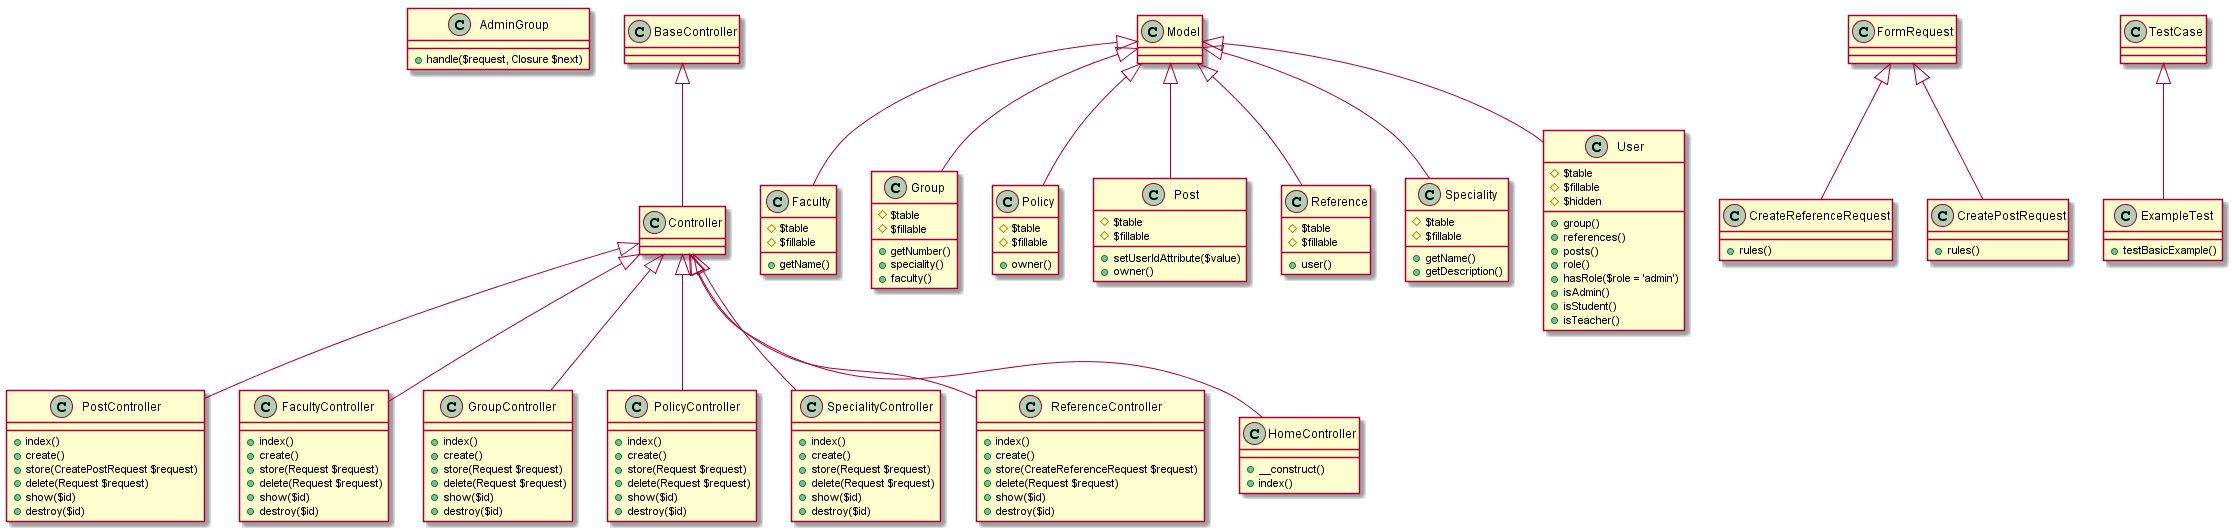

The diagram above was rendered by PlantUML. Its source (embedded in the PNG):
@startuml
class AdminGroup{
+handle($request, Closure $next)
}
class PostController extends Controller{
+index()
+create()
+store(CreatePostRequest $request)
+delete(Request $request)
+show($id)
+destroy($id)
}

class FacultyController extends Controller{
+index()
+create()
+store(Request $request)
+delete(Request $request)
+show($id)
+destroy($id)
}

class GroupController extends Controller{
+index()
+create()
+store(Request $request)
+delete(Request $request)
+show($id)
+destroy($id)
}

class PolicyController extends Controller{
+index()
+create()
+store(Request $request)
+delete(Request $request)
+show($id)
+destroy($id)
}

class SpecialityController extends Controller{
+index()
+create()
+store(Request $request)
+delete(Request $request)
+show($id)
+destroy($id)
}

class ReferenceController extends Controller{
+index()
+create()
+store(CreateReferenceRequest $request)
+delete(Request $request)
+show($id)
+destroy($id)
}

class Controller extends BaseController

class HomeController extends Controller {
+__construct()
+index()
}



class Faculty extends Model{
#$table
#$fillable
+getName()
}
class Group extends Model{
#$table
#$fillable
+getNumber()
+speciality()
+faculty()
}

class Policy extends Model{
#$table
#$fillable
+owner()
}

class Post extends Model{
#$table
#$fillable
+setUserIdAttribute($value)
+owner()
}

class Reference extends Model{
#$table
#$fillable
+user()
}

class Speciality extends Model{
#$table
#$fillable
+getName()
+getDescription()
}

class User extends Model{
#$table
#$fillable
#$hidden
+group()
+references()
+posts()
+role()
+hasRole($role = 'admin')
+isAdmin()
+isStudent()
+isTeacher()
}


class CreateReferenceRequest extends FormRequest{
+rules()
}

class CreatePostRequest extends FormRequest{
+rules()
}


class ExampleTest extends TestCase{
+testBasicExample()
}
@enduml